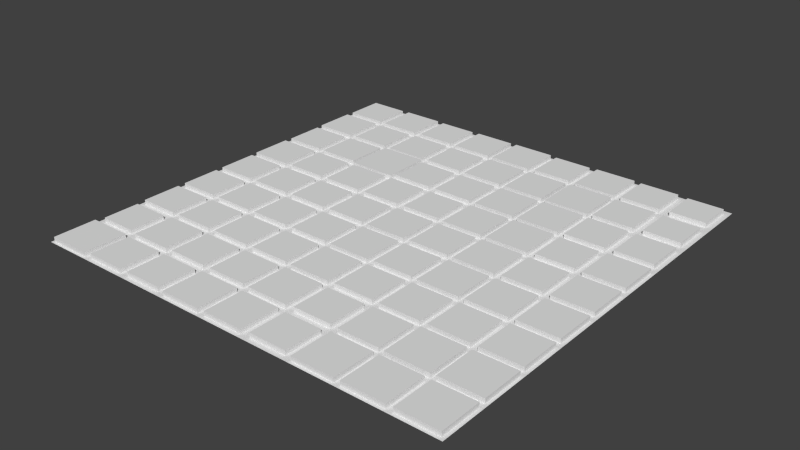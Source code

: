 # Source: floorGrid.blend  (saved by Blender 2.76.0; exported with 4.5.12 LTS)
import bpy
from mathutils import Matrix  # noqa: F401  (used for matrix-valued properties, if any)

bpy.ops.wm.read_factory_settings(use_empty=True)
scene = bpy.context.scene
scene.name = 'Scene'

# ---- collections
col_collection_1 = bpy.data.collections.new('Collection 1'); scene.collection.children.link(col_collection_1)

# ---- world
world_world = bpy.data.worlds.new('World'); scene.world = world_world
world_world.color = (0.05088, 0.05088, 0.05088)
world_world.use_sun_shadow = False
world_world.sun_shadow_jitter_overblur = 0.0
world_world.cycles.sampling_method = 'MANUAL'
world_world.cycles.sample_map_resolution = 256

# ---- meshes
me_grid = bpy.data.meshes.new('Grid')
me_grid.from_pydata([(-1.0, -1.0, 0.0), (-0.7778, -1.0, 0.0), (-0.5556, -1.0, 0.0), (-0.3333, -1.0, 0.0), (-0.1111, -1.0, 0.0), (0.1111, -1.0, 0.0), (0.3333, -1.0, 0.0), (0.5556, -1.0, 0.0), (0.7778, -1.0, 0.0), (1.0, -1.0, 0.0), (-1.0, -0.7778, 0.0), (-0.7595, -0.7961, 0.0), (-0.5344, -0.7989, 0.0), (-0.318, -0.7931, 0.0), (-0.09669, -0.7634, 0.0), (0.1348, -0.8015, 0.0), (0.3463, -0.7907, 0.0), (0.5663, -0.7671, 0.0), (0.7925, -0.7925, 0.0), (1.0, -0.7778, 0.0), (-1.0, -0.5556, 0.0), (-0.8038, -0.5815, 0.0), (-0.5719, -0.5719, 0.0), (-0.3523, -0.5366, 0.0), (-0.09651, -0.541, 0.0), (0.1326, -0.5771, 0.0), (0.3499, -0.5721, 0.0), (0.5725, -0.5386, 0.0), (0.7902, -0.568, 0.0), (1.0, -0.5556, 0.0), (-1.0, -0.3333, 0.0), (-0.7588, -0.3144, 0.0), (-0.5745, -0.3144, 0.0), (-0.3144, -0.3144, 0.0), (-0.09618, -0.3184, 0.0), (0.1291, -0.3513, 0.0), (0.3493, -0.3493, 0.0), (0.5693, -0.3196, 0.0), (0.7934, -0.3489, 0.0), (1.0, -0.3333, 0.0), (-1.0, -0.1111, 0.0), (-0.7594, -0.09276, 0.0), (-0.5739, -0.09276, 0.0), (-0.3523, -0.09214, 0.0), (-0.09676, -0.09676, 0.0), (0.1292, -0.1292, 0.0), (0.3467, -0.1245, 0.0), (0.5745, -0.09217, 0.0), (0.793, -0.1264, 0.0), (1.0, -0.1111, 0.0), (-1.0, 0.1111, 0.0), (-0.7594, 0.09276, 0.0), (-0.5739, 0.09276, 0.0), (-0.3144, 0.1301, 0.0), (-0.08941, 0.1328, 0.0), (0.1279, 0.09435, 0.0), (0.347, 0.0974, 0.0), (0.5764, 0.132, 0.0), (0.7939, 0.09494, 0.0), (1.0, 0.1111, 0.0), (-1.0, 0.3333, 0.0), (-0.7621, 0.349, 0.0), (-0.5712, 0.349, 0.0), (-0.315, 0.3517, 0.0), (-0.09348, 0.351, 0.0), (0.1255, 0.3189, 0.0), (0.3454, 0.3213, 0.0), (0.5728, 0.3506, 0.0), (0.7932, 0.3179, 0.0), (1.0, 0.3333, 0.0), (-1.0, 0.5556, 0.0), (-0.7934, 0.5712, 0.0), (-0.5399, 0.5712, 0.0), (-0.315, 0.5372, 0.0), (-0.09642, 0.5702, 0.0), (0.1256, 0.5411, 0.0), (0.3456, 0.5433, 0.0), (0.5717, 0.5717, 0.0), (0.7992, 0.5341, 0.0), (1.0, 0.5556, 0.0), (-1.0, 0.7778, 0.0), (-0.7621, 0.7934, 0.0), (-0.5712, 0.7934, 0.0), (-0.3177, 0.7934, 0.0), (-0.09642, 0.7631, 0.0), (0.125, 0.7639, 0.0), (0.3418, 0.7693, 0.0), (0.5761, 0.7983, 0.0), (0.8034, 0.7521, 0.0), (1.0, 0.7778, 0.0), (-1.0, 1.0, 0.0), (-0.7778, 1.0, 0.0), (-0.5556, 1.0, 0.0), (-0.3333, 1.0, 0.0), (-0.1111, 1.0, 0.0), (0.1111, 1.0, 0.0), (0.3333, 1.0, 0.0), (0.5556, 1.0, 0.0), (0.7778, 1.0, 0.0), (1.0, 1.0, 0.0), (0.7902, -0.7653, 0.0), (0.7925, -0.9853, 0.0), (0.9853, -0.9853, 0.0), (0.9853, -0.7925, 0.0), (0.7671, -0.7671, 0.0), (0.9876, -0.7653, 0.0), (0.7934, -0.54, 0.0), (0.9876, -0.568, 0.0), (0.7608, -0.5386, 0.0), (0.9844, -0.54, 0.0), (0.793, -0.3181, 0.0), (0.9844, -0.3489, 0.0), (0.7641, -0.3196, 0.0), (0.9847, -0.3181, 0.0), (0.7939, -0.09494, 0.0), (0.9847, -0.1264, 0.0), (0.7588, -0.09217, 0.0), (0.9838, -0.09494, 0.0), (0.7932, 0.1266, 0.0), (0.9838, 0.09494, 0.0), (0.7569, 0.132, 0.0), (0.9845, 0.1266, 0.0), (0.7992, 0.3548, 0.0), (0.9845, 0.3179, 0.0), (0.7605, 0.3506, 0.0), (0.9785, 0.3548, 0.0), (0.8034, 0.5812, 0.0), (0.9785, 0.5341, 0.0), (0.7617, 0.5717, 0.0), (0.9743, 0.5812, 0.0), (0.8056, 0.8056, 0.0), (0.9743, 0.7521, 0.0), (0.9843, 0.5712, 0.0), (0.9843, 0.7621, 0.0), (0.7934, 0.5712, 0.0), (0.7934, 0.7621, 0.0), (0.7573, 0.7983, 0.0), (0.9722, 0.8056, 0.0), (0.9722, 0.9722, 0.0), (0.8056, 0.9722, 0.0), (0.7617, 0.7617, 0.0), (0.5717, 0.7617, 0.0), (0.5761, 0.9795, 0.0), (0.7573, 0.9795, 0.0), (0.7605, 0.5383, 0.0), (0.5728, 0.5383, 0.0), (0.5471, 0.7693, 0.0), (0.7778, 0.7778, 0.0), (0.7569, 0.3125, 0.0), (0.5764, 0.3125, 0.0), (0.5433, 0.5433, 0.0), (0.7778, 0.5556, 0.0), (0.7588, 0.09217, 0.0), (0.5745, 0.09217, 0.0), (0.5435, 0.3213, 0.0), (0.7778, 0.3333, 0.0), (0.7641, -0.1248, 0.0), (0.5693, -0.1248, 0.0), (0.5418, 0.0974, 0.0), (0.7778, 0.1111, 0.0), (0.7608, -0.3503, 0.0), (0.5725, -0.3503, 0.0), (0.5422, -0.1245, 0.0), (0.7778, -0.1111, 0.0), (0.7671, -0.5663, 0.0), (0.5663, -0.5663, 0.0), (0.5396, -0.3493, 0.0), (0.7778, -0.3333, 0.0), (0.7644, -0.7912, 0.0), (0.569, -0.7912, 0.0), (0.539, -0.5721, 0.0), (0.7778, -0.5556, 0.0), (0.5426, -0.7907, 0.0), (0.569, -0.9866, 0.0), (0.7644, -0.9866, 0.0), (0.7778, -0.7778, 0.0), (0.3499, -0.7612, 0.0), (0.3463, -0.987, 0.0), (0.5426, -0.987, 0.0), (0.539, -0.7612, 0.0), (0.5556, -0.7778, 0.0), (0.3096, -0.8015, 0.0), (0.3493, -0.5396, 0.0), (0.5396, -0.5396, 0.0), (0.5556, -0.5556, 0.0), (0.3118, -0.5771, 0.0), (0.3467, -0.3199, 0.0), (0.5422, -0.3199, 0.0), (0.5556, -0.3333, 0.0), (0.3154, -0.3513, 0.0), (0.347, -0.0974, 0.0), (0.5418, -0.0974, 0.0), (0.5556, -0.1111, 0.0), (0.3152, -0.1292, 0.0), (0.3454, 0.1232, 0.0), (0.5435, 0.1232, 0.0), (0.5556, 0.1111, 0.0), (0.3166, 0.09435, 0.0), (0.3456, 0.3456, 0.0), (0.5433, 0.3456, 0.0), (0.5556, 0.3333, 0.0), (0.3189, 0.3189, 0.0), (0.3418, 0.564, 0.0), (0.5471, 0.564, 0.0), (0.5556, 0.5556, 0.0), (0.3189, 0.5411, 0.0), (0.3484, 0.7929, 0.0), (0.5405, 0.7929, 0.0), (0.5556, 0.7778, 0.0), (0.3194, 0.7639, 0.0), (0.3484, 0.9849, 0.0), (0.5405, 0.9849, 0.0), (0.1326, -0.7563, 0.0), (0.1348, -0.9763, 0.0), (0.3096, -0.9763, 0.0), (0.3118, -0.7563, 0.0), (0.3333, -0.7778, 0.0), (0.09669, -0.7634, 0.0), (0.1291, -0.5376, 0.0), (0.3154, -0.5376, 0.0), (0.3333, -0.5556, 0.0), (0.09651, -0.541, 0.0), (0.1292, -0.3152, 0.0), (0.3152, -0.3152, 0.0), (0.3333, -0.3333, 0.0), (0.09618, -0.3184, 0.0), (0.1279, -0.09435, 0.0), (0.3166, -0.09435, 0.0), (0.3333, -0.1111, 0.0), (0.09676, -0.09676, 0.0), (0.1255, 0.1255, 0.0), (0.3189, 0.1255, 0.0), (0.3333, 0.1111, 0.0), (0.08941, 0.1328, 0.0), (0.1256, 0.3478, 0.0), (0.3189, 0.3478, 0.0), (0.3333, 0.3333, 0.0), (0.09348, 0.351, 0.0), (0.125, 0.5695, 0.0), (0.3194, 0.5695, 0.0), (0.3333, 0.5556, 0.0), (0.09642, 0.5702, 0.0), (0.1318, 0.7985, 0.0), (0.3126, 0.7985, 0.0), (0.3333, 0.7778, 0.0), (0.09642, 0.7631, 0.0), (0.1318, 0.9793, 0.0), (0.3126, 0.9793, 0.0), (0.09348, 0.5379, 0.0), (-0.09348, 0.5379, 0.0), (-0.09789, 0.791, 0.0), (0.09789, 0.791, 0.0), (0.1111, 0.7778, 0.0), (-0.1268, 0.7934, 0.0), (-0.09789, 0.9868, 0.0), (0.09789, 0.9868, 0.0), (0.08941, 0.3116, 0.0), (-0.08941, 0.3116, 0.0), (-0.1295, 0.5372, 0.0), (0.1111, 0.5556, 0.0), (0.09676, 0.09676, 0.0), (-0.09676, 0.09676, 0.0), (-0.1295, 0.3517, 0.0), (0.1111, 0.3333, 0.0), (0.09618, -0.126, 0.0), (-0.09618, -0.126, 0.0), (-0.1301, 0.1301, 0.0), (0.1111, 0.1111, 0.0), (0.09651, -0.3479, 0.0), (-0.09651, -0.3479, 0.0), (-0.1301, -0.1301, 0.0), (0.1111, -0.1111, 0.0), (0.09669, -0.57, 0.0), (-0.09669, -0.57, 0.0), (-0.1301, -0.3144, 0.0), (0.1111, -0.3333, 0.0), (0.09366, -0.7952, 0.0), (-0.09366, -0.7952, 0.0), (-0.1301, -0.5745, 0.0), (0.1111, -0.5556, 0.0), (-0.1265, -0.7931, 0.0), (-0.09366, -0.9825, 0.0), (0.09366, -0.9825, 0.0), (0.1111, -0.7778, 0.0), (-0.3545, -0.7989, 0.0), (-0.318, -0.9846, 0.0), (-0.1265, -0.9846, 0.0), (-0.1301, -0.7588, 0.0), (-0.5738, -0.7961, 0.0), (-0.5344, -0.9789, 0.0), (-0.3545, -0.9789, 0.0), (-0.3144, -0.7588, 0.0), (-0.7887, -0.7887, 0.0), (-0.7595, -0.9817, 0.0), (-0.5738, -0.9817, 0.0), (-0.5719, -0.7615, 0.0), (-0.989, -0.7887, 0.0), (-0.989, -0.989, 0.0), (-0.7887, -0.989, 0.0), (-0.8038, -0.7518, 0.0), (-0.7615, -0.7615, 0.0), (-0.974, -0.5815, 0.0), (-0.974, -0.7518, 0.0), (-0.7615, -0.5719, 0.0), (-0.5364, -0.7586, 0.0), (-0.7778, -0.7778, 0.0), (-0.7968, -0.5366, 0.0), (-0.5366, -0.5366, 0.0), (-0.5366, -0.09214, 0.0), (-0.7968, -0.09214, 0.0), (-0.7588, 0.1301, 0.0), (-0.5745, 0.1301, 0.0), (-0.1301, 0.3144, 0.0), (-0.3144, 0.3144, 0.0), (-0.349, 0.5712, 0.0), (-0.1303, 0.5747, 0.0), (-0.5745, 0.3144, 0.0), (-0.7588, 0.3144, 0.0), (-0.3142, 0.5747, 0.0), (-0.758, 0.5753, 0.0), (-0.7621, 0.5399, 0.0), (-0.9843, 0.5712, 0.0), (-0.5753, 0.5753, 0.0), (-0.5712, 0.5399, 0.0), (-0.9843, 0.7621, 0.0), (-0.1303, 0.7586, 0.0), (-0.7975, 0.7975, 0.0), (-0.7934, 0.7621, 0.0), (-0.5358, 0.7975, 0.0), (-0.5399, 0.7621, 0.0), (-0.3142, 0.7586, 0.0), (-0.349, 0.7621, 0.0), (-0.7621, 0.9843, 0.0), (-0.5712, 0.9843, 0.0), (-0.3177, 0.9843, 0.0), (-0.1268, 0.9843, 0.0), (-0.1111, -0.7778, 0.0), (-0.3525, -0.7586, 0.0), (-0.7586, -0.5364, 0.0), (-0.5747, -0.5364, 0.0), (-0.981, -0.5366, 0.0), (-0.3142, -0.5364, 0.0), (-0.3144, -0.5745, 0.0), (-0.1303, -0.5364, 0.0), (-0.981, -0.3523, 0.0), (-0.1303, -0.3525, 0.0), (-0.7969, -0.3142, 0.0), (-0.7968, -0.3523, 0.0), (-0.5364, -0.3142, 0.0), (-0.5366, -0.3523, 0.0), (-0.3525, -0.3142, 0.0), (-0.3523, -0.3523, 0.0), (-0.1303, -0.09197, 0.0), (-0.7969, -0.1303, 0.0), (-0.7588, -0.1301, 0.0), (-0.981, -0.09214, 0.0), (-0.5364, -0.1303, 0.0), (-0.5745, -0.1301, 0.0), (-0.3142, -0.09197, 0.0), (-0.3144, -0.1301, 0.0), (-0.981, 0.09214, 0.0), (-0.1303, 0.09197, 0.0), (-0.7927, 0.126, 0.0), (-0.7968, 0.09214, 0.0), (-0.5364, 0.1303, 0.0), (-0.5366, 0.09214, 0.0), (-0.3525, 0.1303, 0.0), (-0.3523, 0.09214, 0.0), (-0.7975, 0.3531, 0.0), (-0.5364, 0.3142, 0.0), (-0.3525, 0.3142, 0.0), (-0.1111, 0.3333, 0.0), (-0.3333, -0.7778, 0.0), (-0.5556, -0.7778, 0.0), (-0.7778, -0.5556, 0.0), (-0.5556, -0.5556, 0.0), (-0.5364, -0.5747, 0.0), (-0.1111, -0.5556, 0.0), (-0.3333, -0.5556, 0.0), (-0.3525, -0.5747, 0.0), (-0.1111, -0.3333, 0.0), (-0.7778, -0.3333, 0.0), (-0.7586, -0.3525, 0.0), (-0.9809, -0.3142, 0.0), (-0.5556, -0.3333, 0.0), (-0.5747, -0.3525, 0.0), (-0.3333, -0.3333, 0.0), (-0.3142, -0.3525, 0.0), (-0.9809, -0.1303, 0.0), (-0.7778, -0.1111, 0.0), (-0.5556, -0.1111, 0.0), (-0.1111, -0.1111, 0.0), (-0.3333, -0.1111, 0.0), (-0.3525, -0.1303, 0.0), (-0.5556, 0.1111, 0.0), (-0.3333, 0.1111, 0.0), (-0.3142, 0.09197, 0.0), (-0.1111, 0.1111, 0.0), (-0.5556, 0.3333, 0.0), (-0.3333, 0.3333, 0.0), (-0.1111, 0.5556, 0.0), (-0.3333, 0.5556, 0.0), (-0.3531, 0.7975, 0.0), (-0.1111, 0.7778, 0.0), (-0.7927, 0.3184, 0.0), (-0.9802, 0.5358, 0.0), (-0.9802, 0.3531, 0.0), (-0.5556, 0.5556, 0.0), (-0.7778, 0.5556, 0.0), (-0.7975, 0.5358, 0.0), (-0.3333, 0.7778, 0.0), (-0.7778, 0.7778, 0.0), (-0.758, 0.758, 0.0), (-0.9802, 0.7975, 0.0), (-0.5556, 0.7778, 0.0), (-0.5753, 0.758, 0.0), (-0.9802, 0.9802, 0.0), (-0.7975, 0.9802, 0.0), (-0.5358, 0.9802, 0.0), (-0.3531, 0.9802, 0.0), (-0.7778, 0.1111, 0.0), (-0.9851, 0.3184, 0.0), (-0.9851, 0.126, 0.0), (-0.7778, 0.3333, 0.0), (-0.989, -0.7887, 0.02216), (-0.989, -0.989, 0.02216), (-0.7887, -0.989, 0.02216), (-0.7595, -0.9817, 0.02216), (-0.5738, -0.9817, 0.02216), (-0.5344, -0.9789, 0.02216), (-0.3545, -0.9789, 0.02216), (-0.318, -0.9846, 0.02216), (-0.1265, -0.9846, 0.02216), (-0.09366, -0.9825, 0.02216), (0.09366, -0.9825, 0.02216), (0.1348, -0.9763, 0.02216), (0.3096, -0.9763, 0.02216), (0.3463, -0.987, 0.02216), (0.5426, -0.987, 0.02216), (0.569, -0.9866, 0.02216), (0.7644, -0.9866, 0.02216), (0.7925, -0.9853, 0.02216), (0.9853, -0.9853, 0.02216), (0.9853, -0.7925, 0.02216), (-0.974, -0.5815, 0.02216), (-0.974, -0.7518, 0.02216), (0.9876, -0.7653, 0.02216), (0.9876, -0.568, 0.02216), (-0.981, -0.3523, 0.02216), (-0.981, -0.5366, 0.02216), (0.9844, -0.54, 0.02216), (0.9844, -0.3489, 0.02216), (-0.9809, -0.1303, 0.02216), (-0.9809, -0.3142, 0.02216), (0.9847, -0.3181, 0.02216), (0.9847, -0.1264, 0.02216), (-0.981, 0.09214, 0.02216), (-0.981, -0.09214, 0.02216), (0.9838, -0.09494, 0.02216), (0.9838, 0.09494, 0.02216), (-0.9851, 0.3184, 0.02216), (-0.9851, 0.126, 0.02216), (-0.3333, 0.3333, 0.02216), (-0.5556, 0.3333, 0.02216), (0.9845, 0.1266, 0.02216), (0.9845, 0.3179, 0.02216), (-0.9802, 0.5358, 0.02216), (-0.9802, 0.3531, 0.02216), (-0.5556, 0.5556, 0.02216), (-0.3333, 0.5556, 0.02216), (0.9785, 0.3548, 0.02216), (0.9785, 0.5341, 0.02216), (-0.9843, 0.7621, 0.02216), (-0.9843, 0.5712, 0.02216), (-0.9802, 0.9802, 0.02216), (-0.9802, 0.7975, 0.02216), (-0.7975, 0.9802, 0.02216), (-0.5712, 0.9843, 0.02216), (-0.7621, 0.9843, 0.02216), (-0.3531, 0.9802, 0.02216), (-0.5358, 0.9802, 0.02216), (-0.1268, 0.9843, 0.02216), (-0.3177, 0.9843, 0.02216), (0.09789, 0.9868, 0.02216), (-0.09789, 0.9868, 0.02216), (0.3126, 0.9793, 0.02216), (0.1318, 0.9793, 0.02216), (0.5405, 0.9849, 0.02216), (0.3484, 0.9849, 0.02216), (0.7573, 0.9795, 0.02216), (0.5761, 0.9795, 0.02216), (0.9722, 0.8056, 0.02216), (0.9722, 0.9722, 0.02216), (0.8056, 0.9722, 0.02216), (0.7925, -0.7925, 0.02216), (0.7902, -0.7653, 0.02216), (0.7902, -0.568, 0.02216), (0.7934, -0.54, 0.02216), (0.7934, -0.3489, 0.02216), (0.793, -0.3181, 0.02216), (0.793, -0.1264, 0.02216), (0.7939, -0.09494, 0.02216), (0.7939, 0.09494, 0.02216), (0.7932, 0.1266, 0.02216), (0.7932, 0.3179, 0.02216), (0.7992, 0.3548, 0.02216), (0.7992, 0.5341, 0.02216), (0.9743, 0.5812, 0.02216), (0.9743, 0.7521, 0.02216), (0.8034, 0.5812, 0.02216), (0.8034, 0.7521, 0.02216), (0.8056, 0.8056, 0.02216), (0.7573, 0.7983, 0.02216), (0.5761, 0.7983, 0.02216), (0.7617, 0.5717, 0.02216), (0.5717, 0.5717, 0.02216), (0.5717, 0.7617, 0.02216), (0.7617, 0.7617, 0.02216), (0.7605, 0.3506, 0.02216), (0.5728, 0.3506, 0.02216), (0.5728, 0.5383, 0.02216), (0.7605, 0.5383, 0.02216), (0.7569, 0.132, 0.02216), (0.5764, 0.132, 0.02216), (0.5764, 0.3125, 0.02216), (0.7569, 0.3125, 0.02216), (0.7588, -0.09217, 0.02216), (0.5745, -0.09217, 0.02216), (0.5745, 0.09217, 0.02216), (0.7588, 0.09217, 0.02216), (0.7641, -0.3196, 0.02216), (0.5693, -0.3196, 0.02216), (0.5693, -0.1248, 0.02216), (0.7641, -0.1248, 0.02216), (0.7608, -0.5386, 0.02216), (0.5725, -0.5386, 0.02216), (0.5725, -0.3503, 0.02216), (0.7608, -0.3503, 0.02216), (0.7671, -0.7671, 0.02216), (0.5663, -0.7671, 0.02216), (0.5663, -0.5663, 0.02216), (0.7671, -0.5663, 0.02216), (0.569, -0.7912, 0.02216), (0.7644, -0.7912, 0.02216), (0.3463, -0.7907, 0.02216), (0.5426, -0.7907, 0.02216), (0.539, -0.7612, 0.02216), (0.3499, -0.7612, 0.02216), (0.3499, -0.5721, 0.02216), (0.539, -0.5721, 0.02216), (0.5396, -0.5396, 0.02216), (0.3493, -0.5396, 0.02216), (0.3493, -0.3493, 0.02216), (0.5396, -0.3493, 0.02216), (0.5422, -0.3199, 0.02216), (0.3467, -0.3199, 0.02216), (0.3467, -0.1245, 0.02216), (0.5422, -0.1245, 0.02216), (0.5418, -0.0974, 0.02216), (0.347, -0.0974, 0.02216), (0.347, 0.0974, 0.02216), (0.5418, 0.0974, 0.02216), (0.5435, 0.1232, 0.02216), (0.3454, 0.1232, 0.02216), (0.3454, 0.3213, 0.02216), (0.5435, 0.3213, 0.02216), (0.5433, 0.3456, 0.02216), (0.3456, 0.3456, 0.02216), (0.3456, 0.5433, 0.02216), (0.5433, 0.5433, 0.02216), (0.5471, 0.564, 0.02216), (0.3418, 0.564, 0.02216), (0.3418, 0.7693, 0.02216), (0.5471, 0.7693, 0.02216), (0.5405, 0.7929, 0.02216), (0.3484, 0.7929, 0.02216), (0.1348, -0.8015, 0.02216), (0.3096, -0.8015, 0.02216), (0.3118, -0.7563, 0.02216), (0.1326, -0.7563, 0.02216), (0.1326, -0.5771, 0.02216), (0.3118, -0.5771, 0.02216), (0.3154, -0.5376, 0.02216), (0.1291, -0.5376, 0.02216), (0.1291, -0.3513, 0.02216), (0.3154, -0.3513, 0.02216), (0.3152, -0.3152, 0.02216), (0.1292, -0.3152, 0.02216), (0.1292, -0.1292, 0.02216), (0.3152, -0.1292, 0.02216), (0.3166, -0.09435, 0.02216), (0.1279, -0.09435, 0.02216), (0.1279, 0.09435, 0.02216), (0.3166, 0.09435, 0.02216), (0.3189, 0.1255, 0.02216), (0.1255, 0.1255, 0.02216), (0.1255, 0.3189, 0.02216), (0.3189, 0.3189, 0.02216), (0.3189, 0.3478, 0.02216), (0.1256, 0.3478, 0.02216), (0.1256, 0.5411, 0.02216), (0.3189, 0.5411, 0.02216), (0.3194, 0.5695, 0.02216), (0.125, 0.5695, 0.02216), (0.125, 0.7639, 0.02216), (0.3194, 0.7639, 0.02216), (0.3126, 0.7985, 0.02216), (0.1318, 0.7985, 0.02216), (0.09642, 0.5702, 0.02216), (-0.09642, 0.5702, 0.02216), (-0.09642, 0.7631, 0.02216), (0.09642, 0.7631, 0.02216), (0.09789, 0.791, 0.02216), (-0.09789, 0.791, 0.02216), (0.09348, 0.351, 0.02216), (-0.09348, 0.351, 0.02216), (-0.09348, 0.5379, 0.02216), (0.09348, 0.5379, 0.02216), (0.08941, 0.1328, 0.02216), (-0.08941, 0.1328, 0.02216), (-0.08941, 0.3116, 0.02216), (0.08941, 0.3116, 0.02216), (0.09676, -0.09676, 0.02216), (-0.09676, -0.09676, 0.02216), (-0.09676, 0.09676, 0.02216), (0.09676, 0.09676, 0.02216), (0.09618, -0.3184, 0.02216), (-0.09618, -0.3184, 0.02216), (-0.09618, -0.126, 0.02216), (0.09618, -0.126, 0.02216), (0.09651, -0.541, 0.02216), (-0.09651, -0.541, 0.02216), (-0.09651, -0.3479, 0.02216), (0.09651, -0.3479, 0.02216), (0.09669, -0.7634, 0.02216), (-0.09669, -0.7634, 0.02216), (-0.09669, -0.57, 0.02216), (0.09669, -0.57, 0.02216), (-0.09366, -0.7952, 0.02216), (0.09366, -0.7952, 0.02216), (-0.318, -0.7931, 0.02216), (-0.1265, -0.7931, 0.02216), (-0.5344, -0.7989, 0.02216), (-0.3545, -0.7989, 0.02216), (-0.7595, -0.7961, 0.02216), (-0.5738, -0.7961, 0.02216), (-0.7887, -0.7887, 0.02216), (-0.8038, -0.7518, 0.02216), (-0.8038, -0.5815, 0.02216), (-0.5719, -0.7615, 0.02216), (-0.7615, -0.7615, 0.02216), (-0.7615, -0.5719, 0.02216), (-0.5719, -0.5719, 0.02216), (-0.5739, -0.09276, 0.02216), (-0.7594, -0.09276, 0.02216), (-0.7594, 0.09276, 0.02216), (-0.5739, 0.09276, 0.02216), (-0.1295, 0.3517, 0.02216), (-0.315, 0.3517, 0.02216), (-0.315, 0.5372, 0.02216), (-0.1295, 0.5372, 0.02216), (-0.5712, 0.349, 0.02216), (-0.7621, 0.349, 0.02216), (-0.7621, 0.5399, 0.02216), (-0.7934, 0.5712, 0.02216), (-0.5712, 0.5399, 0.02216), (-0.349, 0.5712, 0.02216), (-0.5399, 0.5712, 0.02216), (-0.7934, 0.7621, 0.02216), (-0.5399, 0.7621, 0.02216), (-0.5712, 0.7934, 0.02216), (-0.7621, 0.7934, 0.02216), (-0.349, 0.7621, 0.02216), (-0.1268, 0.7934, 0.02216), (-0.3177, 0.7934, 0.02216), (-0.1301, -0.7588, 0.02216), (-0.3144, -0.7588, 0.02216), (-0.7968, -0.5366, 0.02216), (-0.3144, -0.5745, 0.02216), (-0.3523, -0.5366, 0.02216), (-0.5366, -0.5366, 0.02216), (-0.1301, -0.5745, 0.02216), (-0.7968, -0.3523, 0.02216), (-0.5366, -0.3523, 0.02216), (-0.5745, -0.3144, 0.02216), (-0.7588, -0.3144, 0.02216), (-0.3523, -0.3523, 0.02216), (-0.1301, -0.3144, 0.02216), (-0.3144, -0.3144, 0.02216), (-0.7588, -0.1301, 0.02216), (-0.7968, -0.09214, 0.02216), (-0.5745, -0.1301, 0.02216), (-0.3144, -0.1301, 0.02216), (-0.3523, -0.09214, 0.02216), (-0.5366, -0.09214, 0.02216), (-0.1301, -0.1301, 0.02216), (-0.7968, 0.09214, 0.02216), (-0.5366, 0.09214, 0.02216), (-0.5745, 0.1301, 0.02216), (-0.7588, 0.1301, 0.02216), (-0.3523, 0.09214, 0.02216), (-0.1301, 0.1301, 0.02216), (-0.3144, 0.1301, 0.02216), (-0.7588, 0.3144, 0.02216), (-0.5745, 0.3144, 0.02216), (-0.3144, 0.3144, 0.02216), (-0.1301, 0.3144, 0.02216), (-0.3525, -0.7586, 0.02216), (-0.5364, -0.7586, 0.02216), (-0.5364, -0.5747, 0.02216), (-0.5747, -0.5364, 0.02216), (-0.7586, -0.5364, 0.02216), (-0.3525, -0.5747, 0.02216), (-0.1303, -0.5364, 0.02216), (-0.3142, -0.5364, 0.02216), (-0.7586, -0.3525, 0.02216), (-0.7969, -0.3142, 0.02216), (-0.5747, -0.3525, 0.02216), (-0.3142, -0.3525, 0.02216), (-0.3525, -0.3142, 0.02216), (-0.5364, -0.3142, 0.02216), (-0.1303, -0.3525, 0.02216), (-0.7969, -0.1303, 0.02216), (-0.5364, -0.1303, 0.02216), (-0.3525, -0.1303, 0.02216), (-0.1303, -0.09197, 0.02216), (-0.3142, -0.09197, 0.02216), (-0.3142, 0.09197, 0.02216), (-0.3525, 0.1303, 0.02216), (-0.5364, 0.1303, 0.02216), (-0.1303, 0.09197, 0.02216), (-0.5364, 0.3142, 0.02216), (-0.3525, 0.3142, 0.02216), (-0.1303, 0.5747, 0.02216), (-0.3142, 0.5747, 0.02216), (-0.3142, 0.7586, 0.02216), (-0.1303, 0.7586, 0.02216), (-0.7975, 0.3531, 0.02216), (-0.7975, 0.5358, 0.02216), (-0.5753, 0.5753, 0.02216), (-0.758, 0.5753, 0.02216), (-0.758, 0.758, 0.02216), (-0.7975, 0.7975, 0.02216), (-0.5753, 0.758, 0.02216), (-0.3531, 0.7975, 0.02216), (-0.5358, 0.7975, 0.02216), (-0.7927, 0.126, 0.02216), (-0.7927, 0.3184, 0.02216)], [], [(85, 238, 603, 604), (357, 354, 689, 691), (130, 137, 491, 511), (186, 187, 554, 555), (238, 239, 602, 603), (11, 293, 427, 644), (32, 357, 691, 684), (355, 309, 690, 457), (354, 31, 685, 689), (33, 274, 687, 688), (351, 349, 683, 686), (131, 88, 510, 508), (166, 36, 552, 553), (205, 75, 600, 601), (284, 12, 642, 643), (324, 321, 473, 472), (23, 351, 686, 679), (88, 126, 509, 510), (183, 166, 553, 550), (235, 205, 601, 598), (290, 284, 643, 430), (31, 32, 684, 685), (126, 129, 507, 509), (36, 182, 551, 552), (75, 234, 599, 600), (125, 127, 471, 470), (349, 307, 680, 683), (129, 131, 508, 507), (182, 183, 550, 551), (234, 235, 598, 599), (12, 289, 429, 642), (347, 344, 448, 682), (306, 347, 682, 677), (278, 342, 678, 681), (287, 278, 681, 675), (170, 26, 548, 549), (201, 65, 596, 597), (280, 13, 640, 641), (307, 23, 679, 680), (179, 170, 549, 546), (231, 201, 597, 594), (286, 280, 641, 432), (342, 291, 676, 678), (26, 176, 547, 548), (65, 230, 595, 596), (301, 302, 445, 444), (340, 306, 677, 449), (176, 179, 546, 547), (230, 231, 594, 595), (13, 285, 431, 640), (291, 287, 675, 676), (102, 103, 443, 442), (325, 330, 735, 736), (101, 102, 442, 441), (401, 407, 468, 469), (315, 325, 736, 733), (399, 401, 469, 462), (330, 318, 734, 735), (127, 78, 506, 471), (318, 315, 733, 734), (172, 16, 544, 545), (197, 55, 592, 593), (173, 174, 440, 439), (276, 277, 638, 639), (407, 398, 463, 468), (370, 369, 731, 732), (178, 172, 545, 438), (227, 197, 593, 590), (282, 276, 639, 434), (78, 122, 505, 506), (366, 370, 732, 728), (55, 226, 591, 592), (122, 125, 470, 505), (369, 364, 729, 731), (16, 177, 437, 544), (226, 227, 590, 591), (177, 178, 438, 437), (277, 281, 433, 638), (405, 406, 467, 466), (361, 396, 727, 730), (352, 361, 730, 725), (101, 18, 175, 8), (102, 101, 8, 9), (103, 102, 9, 19), (18, 103, 19, 175), (105, 100, 175, 19), (100, 28, 171, 175), (107, 105, 19, 29), (28, 107, 29, 171), (109, 106, 171, 29), (106, 38, 167, 171), (111, 109, 29, 39), (38, 111, 39, 167), (113, 110, 167, 39), (110, 48, 163, 167), (115, 113, 39, 49), (48, 115, 49, 163), (117, 114, 163, 49), (114, 58, 159, 163), (119, 117, 49, 59), (58, 119, 59, 159), (121, 118, 159, 59), (118, 68, 155, 159), (123, 121, 59, 69), (68, 123, 69, 155), (125, 122, 155, 69), (122, 78, 151, 155), (127, 125, 69, 79), (78, 127, 79, 151), (132, 134, 151, 79), (134, 135, 147, 151), (133, 132, 79, 89), (135, 133, 89, 147), (131, 129, 132, 133), (129, 126, 134, 132), (126, 88, 135, 134), (88, 131, 133, 135), (137, 130, 147, 89), (130, 139, 98, 147), (138, 137, 89, 99), (139, 138, 99, 98), (136, 87, 208, 147), (87, 142, 97, 208), (143, 136, 147, 98), (142, 143, 98, 97), (128, 77, 204, 151), (77, 141, 208, 204), (140, 128, 151, 147), (141, 140, 147, 208), (124, 67, 200, 155), (67, 145, 204, 200), (144, 124, 155, 151), (145, 144, 151, 204), (120, 57, 196, 159), (57, 149, 200, 196), (148, 120, 159, 155), (149, 148, 155, 200), (116, 47, 192, 163), (47, 153, 196, 192), (152, 116, 163, 159), (153, 152, 159, 196), (112, 37, 188, 167), (37, 157, 192, 188), (156, 112, 167, 163), (157, 156, 163, 192), (108, 27, 184, 171), (27, 161, 188, 184), (160, 108, 171, 167), (161, 160, 167, 188), (104, 17, 180, 175), (17, 165, 184, 180), (164, 104, 175, 171), (165, 164, 171, 184), (173, 169, 180, 7), (174, 173, 7, 8), (168, 174, 8, 175), (169, 168, 175, 180), (177, 16, 216, 6), (178, 177, 6, 7), (172, 178, 7, 180), (16, 172, 180, 216), (179, 176, 216, 180), (176, 26, 220, 216), (170, 179, 180, 184), (26, 170, 184, 220), (183, 182, 220, 184), (182, 36, 224, 220), (166, 183, 184, 188), (36, 166, 188, 224), (187, 186, 224, 188), (186, 46, 228, 224), (162, 187, 188, 192), (46, 162, 192, 228), (191, 190, 228, 192), (190, 56, 232, 228), (158, 191, 192, 196), (56, 158, 196, 232), (195, 194, 232, 196), (194, 66, 236, 232), (154, 195, 196, 200), (66, 154, 200, 236), (199, 198, 236, 200), (198, 76, 240, 236), (150, 199, 200, 204), (76, 150, 204, 240), (203, 202, 240, 204), (202, 86, 244, 240), (146, 203, 204, 208), (86, 146, 208, 244), (207, 206, 244, 208), (206, 210, 96, 244), (211, 207, 208, 97), (210, 211, 97, 96), (213, 15, 283, 5), (214, 213, 5, 6), (181, 214, 6, 216), (15, 181, 216, 283), (215, 212, 283, 216), (212, 25, 279, 283), (185, 215, 216, 220), (25, 185, 220, 279), (219, 218, 279, 220), (218, 35, 275, 279), (189, 219, 220, 224), (35, 189, 224, 275), (223, 222, 275, 224), (222, 45, 271, 275), (193, 223, 224, 228), (45, 193, 228, 271), (227, 226, 271, 228), (226, 55, 267, 271), (197, 227, 228, 232), (55, 197, 232, 267), (231, 230, 267, 232), (230, 65, 263, 267), (201, 231, 232, 236), (65, 201, 236, 263), (235, 234, 263, 236), (234, 75, 259, 263), (205, 235, 236, 240), (75, 205, 240, 259), (239, 238, 259, 240), (238, 85, 252, 259), (209, 239, 240, 244), (85, 209, 244, 252), (243, 242, 252, 244), (242, 246, 95, 252), (247, 243, 244, 96), (246, 247, 96, 95), (241, 74, 400, 259), (74, 84, 403, 400), (245, 241, 259, 252), (84, 245, 252, 403), (251, 250, 403, 252), (250, 254, 94, 403), (255, 251, 252, 95), (254, 255, 95, 94), (237, 64, 371, 263), (64, 249, 400, 371), (248, 237, 263, 259), (249, 248, 259, 400), (233, 54, 397, 267), (54, 257, 371, 397), (256, 233, 267, 263), (257, 256, 263, 371), (229, 44, 391, 271), (44, 261, 397, 391), (260, 229, 271, 267), (261, 260, 267, 397), (225, 34, 380, 275), (34, 265, 391, 380), (264, 225, 275, 271), (265, 264, 271, 391), (221, 24, 377, 279), (24, 269, 380, 377), (268, 221, 279, 275), (269, 268, 275, 380), (217, 14, 336, 283), (14, 273, 377, 336), (272, 217, 283, 279), (273, 272, 279, 377), (281, 277, 336, 4), (282, 281, 4, 5), (276, 282, 5, 283), (277, 276, 283, 336), (285, 13, 372, 3), (286, 285, 3, 4), (280, 286, 4, 336), (13, 280, 336, 372), (289, 12, 373, 2), (290, 289, 2, 3), (284, 290, 3, 372), (12, 284, 372, 373), (293, 11, 305, 1), (294, 293, 1, 2), (288, 294, 2, 373), (11, 288, 373, 305), (297, 296, 10, 0), (298, 297, 0, 1), (292, 298, 1, 305), (296, 292, 305, 10), (299, 302, 10, 305), (302, 301, 20, 10), (21, 299, 305, 374), (301, 21, 374, 20), (295, 300, 305, 373), (300, 303, 374, 305), (22, 295, 373, 375), (303, 22, 375, 374), (42, 41, 389, 390), (41, 51, 420, 389), (52, 42, 390, 394), (51, 52, 394, 420), (262, 63, 399, 371), (63, 73, 401, 399), (258, 262, 371, 400), (73, 258, 400, 401), (62, 61, 423, 398), (61, 320, 408, 423), (71, 321, 70, 408), (323, 62, 398, 407), (320, 323, 407, 408), (314, 72, 407, 401), (321, 324, 80, 70), (327, 71, 408, 411), (324, 327, 411, 80), (72, 329, 414, 407), (82, 81, 411, 414), (331, 314, 401, 410), (329, 331, 410, 414), (253, 83, 410, 403), (81, 332, 91, 411), (333, 82, 414, 92), (332, 333, 92, 91), (83, 334, 93, 410), (335, 253, 403, 94), (334, 335, 94, 93), (287, 291, 372, 336), (306, 340, 20, 374), (291, 342, 378, 372), (23, 307, 375, 378), (278, 287, 336, 377), (342, 278, 377, 378), (340, 344, 30, 20), (347, 306, 374, 381), (344, 347, 381, 30), (307, 349, 384, 375), (32, 31, 381, 384), (351, 23, 378, 386), (349, 351, 386, 384), (274, 33, 386, 380), (31, 354, 389, 381), (309, 355, 40, 389), (357, 32, 384, 390), (354, 357, 390, 389), (33, 359, 392, 386), (43, 308, 390, 392), (270, 274, 380, 391), (359, 270, 391, 392), (355, 360, 50, 40), (363, 309, 389, 420), (360, 363, 420, 50), (308, 365, 394, 390), (311, 310, 420, 394), (367, 43, 392, 395), (365, 367, 395, 394), (266, 53, 395, 397), (310, 317, 423, 420), (316, 311, 394, 398), (317, 316, 398, 423), (53, 313, 399, 395), (312, 266, 397, 371), (313, 312, 371, 399), (337, 304, 373, 372), (304, 376, 375, 373), (339, 338, 374, 375), (379, 337, 372, 378), (376, 379, 378, 375), (343, 341, 378, 377), (338, 382, 381, 374), (346, 383, 30, 381), (385, 339, 375, 384), (382, 385, 384, 381), (341, 387, 386, 378), (350, 348, 384, 386), (345, 343, 377, 380), (387, 345, 380, 386), (383, 388, 40, 30), (353, 346, 381, 389), (388, 353, 389, 40), (348, 356, 390, 384), (393, 350, 386, 392), (356, 393, 392, 390), (352, 358, 392, 391), (358, 396, 395, 392), (366, 364, 394, 395), (361, 352, 391, 397), (396, 361, 397, 395), (364, 369, 398, 394), (370, 366, 395, 399), (369, 370, 399, 398), (315, 318, 401, 400), (318, 330, 410, 401), (325, 315, 400, 403), (330, 325, 403, 410), (368, 406, 60, 423), (406, 405, 70, 60), (409, 368, 423, 408), (405, 409, 408, 70), (322, 319, 408, 407), (319, 412, 411, 408), (326, 413, 80, 411), (415, 322, 407, 414), (412, 415, 414, 411), (402, 328, 414, 410), (413, 416, 90, 80), (417, 326, 411, 91), (416, 417, 91, 90), (328, 418, 92, 414), (419, 402, 410, 93), (418, 419, 93, 92), (362, 422, 50, 420), (422, 421, 60, 50), (404, 362, 420, 423), (421, 404, 423, 60), (425, 426, 646, 424), (427, 428, 645, 644), (429, 430, 643, 642), (431, 432, 641, 640), (433, 434, 639, 638), (435, 436, 577, 576), (437, 438, 545, 544), (439, 440, 543, 542), (441, 442, 443, 494), (445, 647, 648, 444), (650, 649, 652, 651), (708, 707, 712, 709), (676, 675, 681, 678), (635, 634, 637, 636), (579, 578, 581, 580), (547, 546, 549, 548), (539, 538, 541, 540), (495, 446, 447, 496), (449, 677, 682, 448), (711, 710, 717, 715), (680, 679, 686, 683), (714, 713, 721, 718), (631, 630, 633, 632), (583, 582, 585, 584), (551, 550, 553, 552), (535, 534, 537, 536), (497, 450, 451, 498), (453, 716, 722, 452), (685, 684, 691, 689), (720, 719, 724, 723), (688, 687, 695, 692), (627, 626, 629, 628), (587, 586, 589, 588), (555, 554, 557, 556), (531, 530, 533, 532), (499, 454, 455, 500), (457, 690, 696, 456), (654, 653, 656, 655), (694, 693, 700, 697), (726, 725, 730, 727), (623, 622, 625, 624), (591, 590, 593, 592), (559, 558, 561, 560), (527, 526, 529, 528), (501, 458, 459, 502), (461, 746, 747, 460), (699, 698, 704, 703), (729, 728, 732, 731), (702, 701, 706, 705), (619, 618, 621, 620), (595, 594, 597, 596), (563, 562, 565, 564), (523, 522, 525, 524), (503, 464, 465, 504), (467, 737, 738, 466), (662, 661, 665, 663), (463, 462, 469, 468), (658, 657, 660, 659), (615, 614, 617, 616), (599, 598, 601, 600), (567, 566, 569, 568), (519, 518, 521, 520), (505, 470, 471, 506), (473, 664, 668, 472), (740, 739, 743, 741), (667, 666, 672, 669), (734, 733, 736, 735), (609, 608, 611, 610), (603, 602, 605, 604), (571, 570, 573, 572), (515, 514, 517, 516), (509, 507, 508, 510), (475, 742, 476, 474), (671, 670, 477, 478), (745, 744, 479, 480), (674, 673, 481, 482), (613, 612, 483, 484), (607, 606, 485, 486), (575, 574, 487, 488), (513, 512, 489, 490), (511, 491, 492, 493), (46, 186, 555, 556), (139, 130, 511, 493), (359, 33, 688, 692), (294, 288, 645, 428), (105, 107, 447, 446), (239, 209, 605, 602), (187, 162, 557, 554), (308, 43, 693, 694), (288, 11, 644, 645), (209, 85, 604, 605), (162, 46, 556, 557), (274, 270, 695, 687), (344, 340, 449, 448), (270, 359, 692, 695), (309, 363, 696, 690), (363, 360, 456, 696), (242, 243, 606, 607), (190, 191, 558, 559), (87, 136, 512, 513), (365, 308, 694, 697), (246, 242, 607, 486), (56, 190, 559, 560), (142, 87, 513, 490), (310, 311, 698, 699), (298, 292, 646, 426), (243, 247, 485, 606), (191, 158, 561, 558), (136, 143, 489, 512), (43, 367, 700, 693), (292, 296, 424, 646), (158, 56, 560, 561), (367, 365, 697, 700), (53, 266, 701, 702), (317, 310, 699, 703), (416, 413, 475, 474), (311, 316, 704, 698), (406, 368, 737, 467), (316, 317, 703, 704), (417, 416, 474, 476), (302, 299, 647, 445), (74, 241, 608, 609), (194, 195, 562, 563), (77, 128, 514, 515), (313, 53, 702, 705), (84, 74, 609, 610), (66, 194, 563, 564), (368, 409, 738, 737), (141, 77, 515, 516), (266, 312, 706, 701), (333, 332, 478, 477), (299, 21, 648, 647), (241, 245, 611, 608), (195, 154, 565, 562), (409, 405, 466, 738), (128, 140, 517, 514), (312, 313, 705, 706), (21, 301, 444, 648), (245, 84, 610, 611), (154, 66, 564, 565), (319, 322, 739, 740), (140, 141, 516, 517), (419, 418, 480, 479), (412, 319, 740, 741), (109, 111, 451, 450), (413, 326, 742, 475), (335, 334, 482, 481), (322, 415, 743, 739), (388, 383, 453, 452), (415, 412, 741, 743), (255, 254, 484, 483), (300, 295, 649, 650), (250, 251, 612, 613), (198, 199, 566, 567), (328, 402, 744, 745), (67, 124, 518, 519), (303, 300, 650, 651), (254, 250, 613, 484), (76, 198, 567, 568), (145, 67, 519, 520), (247, 246, 486, 485), (295, 22, 652, 649), (251, 255, 483, 612), (199, 150, 569, 566), (326, 417, 476, 742), (124, 144, 521, 518), (22, 303, 651, 652), (150, 76, 568, 569), (144, 145, 520, 521), (211, 210, 488, 487), (418, 328, 745, 480), (402, 419, 479, 744), (143, 142, 490, 489), (137, 138, 492, 491), (138, 139, 493, 492), (41, 42, 653, 654), (64, 237, 614, 615), (202, 203, 570, 571), (57, 120, 522, 523), (18, 101, 441, 494), (51, 41, 654, 655), (249, 64, 615, 616), (86, 202, 571, 572), (149, 57, 523, 524), (42, 52, 656, 653), (237, 248, 617, 614), (203, 146, 573, 570), (120, 148, 525, 522), (52, 51, 655, 656), (248, 249, 616, 617), (146, 86, 572, 573), (148, 149, 524, 525), (103, 18, 494, 443), (63, 262, 657, 658), (73, 63, 658, 659), (262, 258, 660, 657), (258, 73, 659, 660), (113, 115, 455, 454), (54, 233, 618, 619), (206, 207, 574, 575), (47, 116, 526, 527), (100, 105, 446, 495), (257, 54, 619, 620), (210, 206, 575, 488), (153, 47, 527, 528), (28, 100, 495, 496), (360, 355, 457, 456), (233, 256, 621, 618), (207, 211, 487, 574), (116, 152, 529, 526), (256, 257, 620, 621), (152, 153, 528, 529), (107, 28, 496, 447), (422, 362, 746, 461), (61, 62, 661, 662), (44, 229, 622, 623), (15, 213, 435, 576), (37, 112, 530, 531), (106, 109, 450, 497), (320, 61, 662, 663), (261, 44, 623, 624), (362, 404, 747, 746), (157, 37, 531, 532), (38, 106, 497, 498), (321, 71, 664, 473), (229, 260, 625, 622), (214, 181, 577, 436), (404, 421, 460, 747), (112, 156, 533, 530), (62, 323, 665, 661), (260, 261, 624, 625), (181, 15, 576, 577), (156, 157, 532, 533), (111, 38, 498, 451), (323, 320, 663, 665), (72, 314, 666, 667), (71, 327, 668, 664), (304, 337, 707, 708), (327, 324, 472, 668), (34, 225, 626, 627), (212, 215, 578, 579), (27, 108, 534, 535), (376, 304, 708, 709), (110, 113, 454, 499), (329, 72, 667, 669), (265, 34, 627, 628), (25, 212, 579, 580), (161, 27, 535, 536), (338, 339, 710, 711), (48, 110, 499, 500), (81, 82, 670, 671), (225, 264, 629, 626), (215, 185, 581, 578), (108, 160, 537, 534), (337, 379, 712, 707), (314, 331, 672, 666), (117, 119, 459, 458), (264, 265, 628, 629), (185, 25, 580, 581), (160, 161, 536, 537), (379, 376, 709, 712), (115, 48, 500, 455), (331, 329, 669, 672), (341, 343, 713, 714), (83, 253, 673, 674), (421, 422, 461, 460), (296, 297, 425, 424), (382, 338, 711, 715), (332, 81, 671, 478), (297, 298, 426, 425), (383, 346, 716, 453), (82, 333, 477, 670), (339, 385, 717, 710), (24, 221, 630, 631), (218, 219, 582, 583), (17, 104, 538, 539), (385, 382, 715, 717), (114, 117, 458, 501), (334, 83, 674, 482), (269, 24, 631, 632), (293, 294, 428, 427), (35, 218, 583, 584), (165, 17, 539, 540), (387, 341, 714, 718), (58, 114, 501, 502), (253, 335, 481, 673), (221, 268, 633, 630), (219, 189, 585, 582), (104, 164, 541, 538), (348, 350, 719, 720), (398, 399, 462, 463), (268, 269, 632, 633), (189, 35, 584, 585), (164, 165, 540, 541), (343, 345, 721, 713), (119, 58, 502, 459), (289, 290, 430, 429), (345, 387, 718, 721), (346, 353, 722, 716), (285, 286, 432, 431), (353, 388, 452, 722), (14, 217, 634, 635), (222, 223, 586, 587), (169, 173, 439, 542), (356, 348, 720, 723), (118, 121, 464, 503), (273, 14, 635, 636), (45, 222, 587, 588), (350, 393, 724, 719), (68, 118, 503, 504), (217, 272, 637, 634), (281, 282, 434, 433), (223, 193, 589, 586), (174, 168, 543, 440), (393, 356, 723, 724), (272, 273, 636, 637), (193, 45, 588, 589), (168, 169, 542, 543), (358, 352, 725, 726), (123, 68, 504, 465), (396, 358, 726, 727), (213, 214, 436, 435), (364, 366, 728, 729), (121, 123, 465, 464)])
me_grid.use_remesh_preserve_volume = False
me_grid.use_remesh_preserve_attributes = False
me_grid.use_mirror_vertex_groups = False
me_grid.update()

# ---- objects
ob_grid = bpy.data.objects.new('Grid', me_grid)

# ---- transforms, parenting, visibility, modifiers, constraints
ob_grid.location = (0.0, 0.0, 0.0)
ob_grid.lineart.crease_threshold = 0.0

# ---- collection membership
col_collection_1.objects.link(ob_grid)

# ---- scene / render settings (as saved in the file)
scene.frame_start = 1; scene.frame_end = 250; scene.frame_set(1)
scene.render.engine = 'BLENDER_EEVEE_NEXT'
scene.render.resolution_percentage = 50
scene.render.dither_intensity = 0.0
scene.cycles.use_denoising = False
scene.cycles.samples = 10
scene.cycles.sampling_pattern = 'TABULATED_SOBOL'
scene.cycles.light_sampling_threshold = 0.0
scene.cycles.use_adaptive_sampling = False
scene.cycles.use_light_tree = False
scene.cycles.blur_glossy = 0.0
scene.cycles.pixel_filter_type = 'GAUSSIAN'
scene.cycles.sample_clamp_indirect = 0.0
scene.view_settings.view_transform = 'Standard'
bpy.context.view_layer.update()

# ---- added for rendering (the .blend has no active camera and no usable light): camera, sun
cam_auto = bpy.data.cameras.new('AutoCamera')
cam_auto.lens = 50.0
cam_auto.sensor_width = 36.0
cam_auto.clip_end = 1000.0
ob_auto_camera = bpy.data.objects.new('AutoCamera', cam_auto)
scene.collection.objects.link(ob_auto_camera)
ob_auto_camera.location = (2.61701, -3.14041, 2.10469)
ob_auto_camera.rotation_euler = (1.09748, -7.21219e-08, 0.694738)
scene.camera = ob_auto_camera
light_auto_sun = bpy.data.lights.new('AutoSun', 'SUN')
light_auto_sun.energy = 3.0
light_auto_sun.angle = 0.0523599
ob_auto_sun = bpy.data.objects.new('AutoSun', light_auto_sun)
scene.collection.objects.link(ob_auto_sun)
ob_auto_sun.rotation_euler = (0.872665, 0.174533, 0.523599)
bpy.context.view_layer.update()
